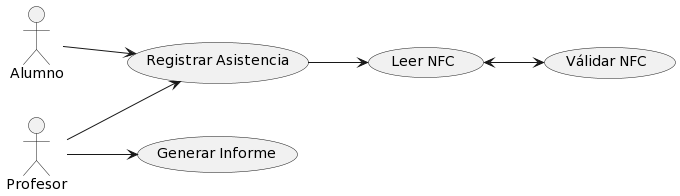

The diagram above was rendered by PlantUML. Its source (embedded in the PNG):
@startuml
left to right direction

actor Profesor as prof
actor Alumno as alm

usecase "Registrar Asistencia" as CU010
usecase "Generar Informe" as CU011
usecase "Válidar NFC" as CU012
usecase "Leer NFC" as CU013

CU013 <--> CU012
CU010 --> CU013

alm --> CU010
prof --> CU010
prof --> CU011
@enduml